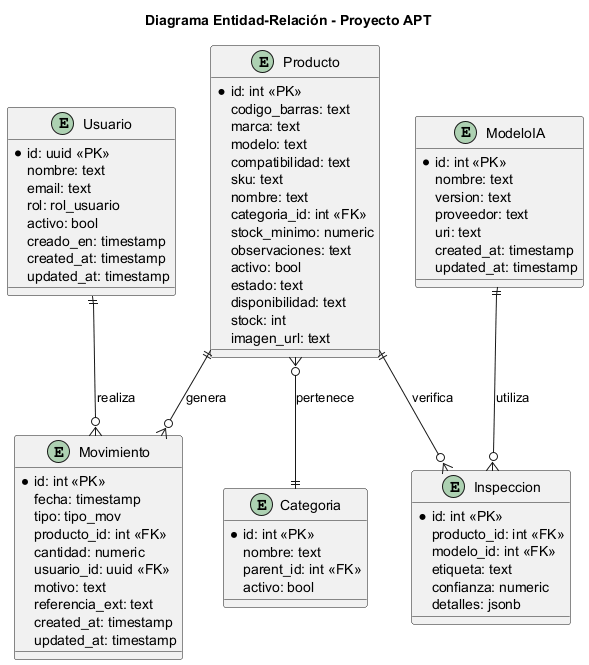

The diagram above was rendered by PlantUML. Its source (embedded in the PNG):
@startuml Diagrama_ER_APT
title Diagrama Entidad-Relación - Proyecto APT

entity Usuario {
    *id: uuid <<PK>>
    nombre: text
    email: text
    rol: rol_usuario
    activo: bool
    creado_en: timestamp
    created_at: timestamp
    updated_at: timestamp
}

entity Producto {
    *id: int <<PK>>
    codigo_barras: text
    marca: text
    modelo: text
    compatibilidad: text
    sku: text
    nombre: text
    categoria_id: int <<FK>>
    stock_minimo: numeric
    observaciones: text
    activo: bool
    estado: text
    disponibilidad: text
    stock: int
    imagen_url: text
}

entity Categoria {
    *id: int <<PK>>
    nombre: text
    parent_id: int <<FK>>
    activo: bool
}

entity Movimiento {
    *id: int <<PK>>
    fecha: timestamp
    tipo: tipo_mov
    producto_id: int <<FK>>
    cantidad: numeric
    usuario_id: uuid <<FK>>
    motivo: text
    referencia_ext: text
    created_at: timestamp
    updated_at: timestamp
}

entity Inspeccion {
    *id: int <<PK>>
    producto_id: int <<FK>>
    modelo_id: int <<FK>>
    etiqueta: text
    confianza: numeric
    detalles: jsonb
}

entity ModeloIA {
    *id: int <<PK>>
    nombre: text
    version: text
    proveedor: text
    uri: text
    created_at: timestamp
    updated_at: timestamp
}

' Relaciones
Usuario ||--o{ Movimiento : realiza
Producto }o--|| Categoria : pertenece
Producto ||--o{ Movimiento : genera
Producto ||--o{ Inspeccion : verifica
ModeloIA ||--o{ Inspeccion : utiliza

@enduml